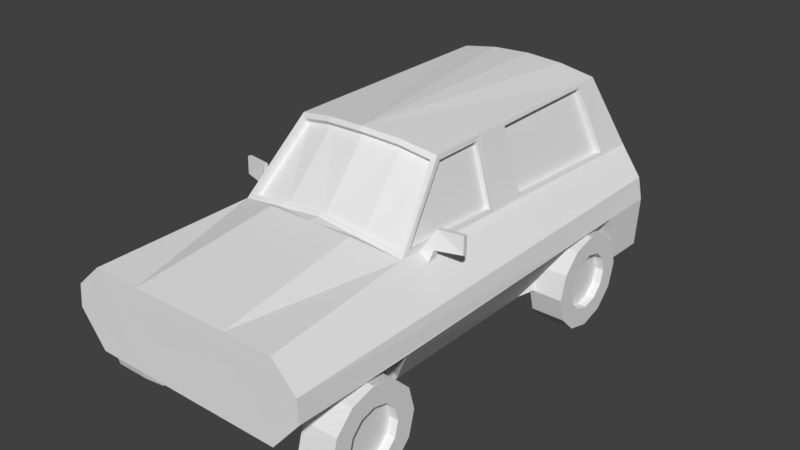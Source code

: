 # Source: 4wd.blend  (saved by Blender 2.79.0; exported with 4.5.12 LTS)
import bpy
from mathutils import Matrix  # noqa: F401  (used for matrix-valued properties, if any)

bpy.ops.wm.read_factory_settings(use_empty=True)
scene = bpy.context.scene
scene.name = 'Scene'

# ---- collections
col_collection_1 = bpy.data.collections.new('Collection 1'); scene.collection.children.link(col_collection_1)

# ---- world
world_world = bpy.data.worlds.new('World'); scene.world = world_world
world_world.color = (0.05088, 0.05088, 0.05088)
world_world.use_sun_shadow = False
world_world.sun_shadow_jitter_overblur = 0.0
world_world.cycles.sampling_method = 'MANUAL'

# ---- meshes
me_4wd = bpy.data.meshes.new('4wd')
me_4wd.from_pydata([(0.8697, 2.433, 2.533), (1.137, 2.787, 1.686), (1.086, -1.206, 0.5518), (1.137, -2.88, 0.7769), (0.8697, -0.35, 2.52), (1.459, 2.676, 0.5518), (1.026, -1.055, 1.755), (1.137, -2.845, 1.671), (1.086, -2.582, 0.7769), (0.4509, -0.3962, 2.593), (0.5687, 2.676, 0.5518), (0.5132, -1.084, 1.83), (0.5687, -2.845, 1.671), (0.4509, 2.433, 2.605), (0.5687, 2.787, 1.686), (0.5687, -1.206, 0.5518), (0.5687, -2.88, 0.7769), (0.5687, -2.582, 0.7769), (0.5132, -1.205, 1.886), (1.428, -2.856, 1.4), (1.428, 2.695, 1.385), (1.447, -2.865, 1.143), (1.479, 2.695, 1.128), (0.4545, -0.4352, 2.549), (0.5096, -1.044, 1.873), (0.8211, -0.3944, 2.477), (0.9634, -1.018, 1.806), (0.4482, -0.3799, 2.498), (0.5033, -0.9884, 1.822), (0.8148, -0.3391, 2.426), (0.9571, -0.9628, 1.756), (1.02, -0.9443, 1.807), (1.069, 0.3386, 1.729), (0.8697, 0.3264, 2.524), (0.879, -0.3289, 2.468), (1.075, 0.7024, 1.725), (0.8697, 0.6497, 2.525), (0.8697, 2.203, 2.532), (1.126, 2.41, 1.693), (0.879, 0.2611, 2.47), (1.057, 0.2718, 1.784), (0.9686, -0.9434, 1.797), (1.005, 0.2727, 1.774), (0.8277, 0.262, 2.461), (0.8277, -0.328, 2.458), (0.8806, 2.136, 2.493), (0.8806, 0.7288, 2.487), (1.067, 0.7765, 1.762), (1.113, 2.324, 1.733), (0.811, 2.137, 2.474), (0.811, 0.7297, 2.467), (0.9971, 0.7774, 1.742), (1.043, 2.325, 1.713), (0.4558, 2.45, 2.562), (0.836, 2.45, 2.497), (0.5627, 2.771, 1.728), (1.079, 2.771, 1.728), (0.4547, 2.389, 2.538), (0.8348, 2.389, 2.473), (0.5616, 2.71, 1.704), (1.078, 2.71, 1.704), (1.112, -1.457, 0.54), (1.505, -1.457, 0.54), (1.112, -1.531, 0.2632), (1.505, -1.531, 0.2632), (1.112, -1.734, 0.06058), (1.505, -1.734, 0.06058), (1.112, -2.011, -0.01359), (1.505, -2.011, -0.01359), (1.112, -2.288, 0.06058), (1.505, -2.288, 0.06058), (1.112, -2.49, 0.2632), (1.505, -2.49, 0.2632), (1.112, -2.565, 0.54), (1.505, -2.565, 0.54), (1.112, -2.49, 0.8168), (1.505, -2.49, 0.8168), (1.112, -2.288, 1.019), (1.505, -2.288, 1.019), (1.112, -2.011, 1.094), (1.505, -2.011, 1.094), (1.112, -1.734, 1.019), (1.505, -1.734, 1.019), (1.112, -1.531, 0.8168), (1.505, -1.531, 0.8168), (1.505, -1.728, 0.3768), (1.505, -1.684, 0.54), (1.505, -1.848, 0.2573), (1.505, -2.011, 0.2135), (1.505, -2.174, 0.2573), (1.505, -2.294, 0.3768), (1.505, -2.337, 0.54), (1.505, -2.294, 0.7033), (1.505, -2.174, 0.8228), (1.505, -2.011, 0.8665), (1.505, -1.848, 0.8228), (1.505, -1.728, 0.7033), (1.406, -1.728, 0.3768), (1.406, -1.684, 0.54), (1.406, -1.848, 0.2573), (1.406, -2.011, 0.2135), (1.406, -2.174, 0.2573), (1.406, -2.294, 0.3768), (1.406, -2.337, 0.54), (1.406, -2.294, 0.7033), (1.406, -2.174, 0.8228), (1.406, -2.011, 0.8665), (1.406, -1.848, 0.8228), (1.406, -1.728, 0.7033), (1.112, 2.132, 0.54), (1.505, 2.132, 0.54), (1.112, 2.058, 0.2632), (1.505, 2.058, 0.2632), (1.112, 1.855, 0.06058), (1.505, 1.855, 0.06058), (1.112, 1.578, -0.01359), (1.505, 1.578, -0.01359), (1.112, 1.302, 0.06058), (1.505, 1.302, 0.06058), (1.112, 1.099, 0.2632), (1.505, 1.099, 0.2632), (1.112, 1.025, 0.54), (1.505, 1.025, 0.54), (1.112, 1.099, 0.8168), (1.505, 1.099, 0.8168), (1.112, 1.302, 1.019), (1.505, 1.302, 1.019), (1.112, 1.578, 1.094), (1.505, 1.578, 1.094), (1.112, 1.855, 1.019), (1.505, 1.855, 1.019), (1.112, 2.058, 0.8168), (1.505, 2.058, 0.8168), (1.505, 1.861, 0.3768), (1.505, 1.905, 0.54), (1.505, 1.742, 0.2573), (1.505, 1.578, 0.2135), (1.505, 1.415, 0.2573), (1.505, 1.296, 0.3768), (1.505, 1.252, 0.54), (1.505, 1.296, 0.7033), (1.505, 1.415, 0.8228), (1.505, 1.578, 0.8665), (1.505, 1.742, 0.8228), (1.505, 1.861, 0.7033), (1.406, 1.861, 0.3768), (1.406, 1.905, 0.54), (1.406, 1.742, 0.2573), (1.406, 1.578, 0.2135), (1.406, 1.415, 0.2573), (1.406, 1.296, 0.3768), (1.406, 1.252, 0.54), (1.406, 1.296, 0.7033), (1.406, 1.415, 0.8228), (1.406, 1.578, 0.8665), (1.406, 1.742, 0.8228), (1.406, 1.861, 0.7033), (1.463, -1.508, 1.136), (1.455, -2.409, 1.139), (1.086, -1.508, 1.136), (1.077, -2.409, 1.139), (1.471, 1.132, 1.132), (1.475, 2.025, 1.13), (1.074, 1.132, 1.132), (1.078, 2.025, 1.13), (1.112, 0.7909, 0.5518), (1.446, 2.204, 0.5518), (1.034, -0.8074, 1.75), (1.037, -0.7174, 1.749), (1.142, -0.8103, 1.67), (1.142, -0.7178, 1.67), (1.147, -0.6942, 1.972), (1.147, -0.6371, 1.967), (1.149, -0.7419, 1.769), (1.149, -0.6375, 1.768), (1.425, -0.6529, 1.976), (1.425, -0.6047, 1.971), (1.427, -0.6558, 1.772), (1.427, -0.6051, 1.772), (0.0, 2.433, 2.63), (0.0, -0.4366, 2.622), (0.0, 2.676, 0.5518), (0.0, 2.787, 1.686), (0.0, -1.079, 1.882), (0.0, -1.206, 0.5518), (0.0, -2.88, 0.7769), (0.0, -2.845, 1.671), (-0.8697, 2.433, 2.533), (-1.137, 2.787, 1.686), (-1.086, -1.206, 0.5518), (-1.137, -2.88, 0.7769), (-0.8697, -0.35, 2.52), (-1.459, 2.676, 0.5518), (-1.026, -1.055, 1.755), (-1.137, -2.845, 1.671), (0.0, -2.582, 0.7769), (-1.086, -2.582, 0.7769), (-0.4509, -0.3962, 2.593), (-0.5687, 2.676, 0.5518), (-0.5132, -1.084, 1.83), (-0.5687, -2.845, 1.671), (-0.4509, 2.433, 2.605), (-0.5687, 2.787, 1.686), (-0.5687, -1.206, 0.5518), (-0.5687, -2.88, 0.7769), (-0.5687, -2.582, 0.7769), (0.0, -1.205, 1.886), (-0.5132, -1.205, 1.886), (-1.428, -2.856, 1.4), (-1.428, 2.695, 1.385), (-1.447, -2.865, 1.143), (-1.479, 2.695, 1.128), (-0.4545, -0.4352, 2.549), (0.0, -0.471, 2.578), (-0.5096, -1.044, 1.873), (0.0, -1.039, 1.919), (-0.8211, -0.3944, 2.477), (-0.9634, -1.018, 1.806), (-0.4482, -0.3799, 2.498), (0.0, -0.4157, 2.528), (-0.5033, -0.9884, 1.822), (0.0, -0.9833, 1.868), (-0.8148, -0.3391, 2.426), (-0.9571, -0.9628, 1.756), (-1.02, -0.9443, 1.807), (-1.069, 0.3386, 1.729), (-0.8697, 0.3264, 2.524), (-0.879, -0.3289, 2.468), (-1.075, 0.7024, 1.725), (-0.8697, 0.6497, 2.525), (-0.8697, 2.203, 2.532), (-1.126, 2.41, 1.693), (-0.879, 0.2611, 2.47), (-1.057, 0.2718, 1.784), (-0.9686, -0.9434, 1.797), (-1.005, 0.2727, 1.774), (-0.8277, 0.262, 2.461), (-0.8277, -0.328, 2.458), (-0.8806, 2.136, 2.493), (-0.8806, 0.7288, 2.487), (-1.067, 0.7765, 1.762), (-1.113, 2.324, 1.733), (-0.811, 2.137, 2.474), (-0.811, 0.7297, 2.467), (-0.9971, 0.7774, 1.742), (-1.043, 2.325, 1.713), (0.0, 2.45, 2.584), (0.0, 2.771, 1.728), (-0.4558, 2.45, 2.562), (-0.836, 2.45, 2.497), (-0.5627, 2.771, 1.728), (-1.079, 2.771, 1.728), (0.0, 2.389, 2.56), (0.0, 2.71, 1.704), (-0.4547, 2.389, 2.538), (-0.8348, 2.389, 2.473), (-0.5616, 2.71, 1.704), (-1.078, 2.71, 1.704), (-1.112, -1.457, 0.54), (-1.505, -1.457, 0.54), (-1.112, -1.531, 0.2632), (-1.505, -1.531, 0.2632), (-1.112, -1.734, 0.06058), (-1.505, -1.734, 0.06058), (-1.112, -2.011, -0.01359), (-1.505, -2.011, -0.01359), (-1.112, -2.288, 0.06058), (-1.505, -2.288, 0.06058), (-1.112, -2.49, 0.2632), (-1.505, -2.49, 0.2632), (-1.112, -2.565, 0.54), (-1.505, -2.565, 0.54), (-1.112, -2.49, 0.8168), (-1.505, -2.49, 0.8168), (-1.112, -2.288, 1.019), (-1.505, -2.288, 1.019), (-1.112, -2.011, 1.094), (-1.505, -2.011, 1.094), (-1.112, -1.734, 1.019), (-1.505, -1.734, 1.019), (-1.112, -1.531, 0.8168), (-1.505, -1.531, 0.8168), (-1.505, -1.728, 0.3768), (-1.505, -1.684, 0.54), (-1.505, -1.848, 0.2573), (-1.505, -2.011, 0.2135), (-1.505, -2.174, 0.2573), (-1.505, -2.294, 0.3768), (-1.505, -2.337, 0.54), (-1.505, -2.294, 0.7033), (-1.505, -2.174, 0.8228), (-1.505, -2.011, 0.8665), (-1.505, -1.848, 0.8228), (-1.505, -1.728, 0.7033), (-1.406, -1.728, 0.3768), (-1.406, -1.684, 0.54), (-1.406, -1.848, 0.2573), (-1.406, -2.011, 0.2135), (-1.406, -2.174, 0.2573), (-1.406, -2.294, 0.3768), (-1.406, -2.337, 0.54), (-1.406, -2.294, 0.7033), (-1.406, -2.174, 0.8228), (-1.406, -2.011, 0.8665), (-1.406, -1.848, 0.8228), (-1.406, -1.728, 0.7033), (-1.112, 2.132, 0.54), (-1.505, 2.132, 0.54), (-1.112, 2.058, 0.2632), (-1.505, 2.058, 0.2632), (-1.112, 1.855, 0.06058), (-1.505, 1.855, 0.06058), (-1.112, 1.578, -0.01359), (-1.505, 1.578, -0.01359), (-1.112, 1.302, 0.06058), (-1.505, 1.302, 0.06058), (-1.112, 1.099, 0.2632), (-1.505, 1.099, 0.2632), (-1.112, 1.025, 0.54), (-1.505, 1.025, 0.54), (-1.112, 1.099, 0.8168), (-1.505, 1.099, 0.8168), (-1.112, 1.302, 1.019), (-1.505, 1.302, 1.019), (-1.112, 1.578, 1.094), (-1.505, 1.578, 1.094), (-1.112, 1.855, 1.019), (-1.505, 1.855, 1.019), (-1.112, 2.058, 0.8168), (-1.505, 2.058, 0.8168), (-1.505, 1.861, 0.3768), (-1.505, 1.905, 0.54), (-1.505, 1.742, 0.2573), (-1.505, 1.578, 0.2135), (-1.505, 1.415, 0.2573), (-1.505, 1.296, 0.3768), (-1.505, 1.252, 0.54), (-1.505, 1.296, 0.7033), (-1.505, 1.415, 0.8228), (-1.505, 1.578, 0.8665), (-1.505, 1.742, 0.8228), (-1.505, 1.861, 0.7033), (-1.406, 1.861, 0.3768), (-1.406, 1.905, 0.54), (-1.406, 1.742, 0.2573), (-1.406, 1.578, 0.2135), (-1.406, 1.415, 0.2573), (-1.406, 1.296, 0.3768), (-1.406, 1.252, 0.54), (-1.406, 1.296, 0.7033), (-1.406, 1.415, 0.8228), (-1.406, 1.578, 0.8665), (-1.406, 1.742, 0.8228), (-1.406, 1.861, 0.7033), (-1.463, -1.508, 1.136), (-1.455, -2.409, 1.139), (-1.086, -1.508, 1.136), (-1.077, -2.409, 1.139), (-1.471, 1.132, 1.132), (-1.475, 2.025, 1.13), (-1.074, 1.132, 1.132), (-1.078, 2.025, 1.13), (-1.112, 0.7909, 0.5518), (-1.446, 2.204, 0.5518), (-1.034, -0.8074, 1.75), (-1.037, -0.7174, 1.749), (-1.142, -0.8103, 1.67), (-1.142, -0.7178, 1.67), (-1.147, -0.6942, 1.972), (-1.147, -0.6371, 1.967), (-1.149, -0.7419, 1.769), (-1.149, -0.6375, 1.768), (-1.425, -0.6529, 1.976), (-1.425, -0.6047, 1.971), (-1.427, -0.6558, 1.772), (-1.427, -0.6051, 1.772), (-0.9499, 2.78, 1.554), (-0.9499, 3.172, 1.554), (-0.8758, 2.78, 1.278), (-0.8758, 3.172, 1.278), (-0.6731, 2.78, 1.075), (-0.6731, 3.172, 1.075), (-0.3963, 2.78, 1.001), (-0.3963, 3.172, 1.001), (-0.1195, 2.78, 1.075), (-0.1195, 3.172, 1.075), (0.08311, 2.78, 1.278), (0.08311, 3.172, 1.278), (0.1573, 2.78, 1.554), (0.1573, 3.172, 1.554), (0.08311, 2.78, 1.831), (0.08311, 3.172, 1.831), (-0.1195, 2.78, 2.034), (-0.1195, 3.172, 2.034), (-0.3963, 2.78, 2.108), (-0.3963, 3.172, 2.108), (-0.6731, 2.78, 2.034), (-0.6731, 3.172, 2.034), (-0.8758, 2.78, 1.831), (-0.8758, 3.172, 1.831), (-0.6791, 3.172, 1.391), (-0.7228, 3.172, 1.554), (-0.5596, 3.172, 1.272), (-0.3963, 3.172, 1.228), (-0.2331, 3.172, 1.272), (-0.1136, 3.172, 1.391), (-0.06985, 3.172, 1.554), (-0.1136, 3.172, 1.718), (-0.2331, 3.172, 1.837), (-0.3963, 3.172, 1.881), (-0.5596, 3.172, 1.837), (-0.6791, 3.172, 1.718), (-0.6791, 3.074, 1.391), (-0.7228, 3.074, 1.554), (-0.5596, 3.074, 1.272), (-0.3963, 3.074, 1.228), (-0.2331, 3.074, 1.272), (-0.1136, 3.074, 1.391), (-0.06985, 3.074, 1.554), (-0.1136, 3.074, 1.718), (-0.2331, 3.074, 1.837), (-0.3963, 3.074, 1.881), (-0.5596, 3.074, 1.837), (-0.6791, 3.074, 1.718)], [], [(16, 12, 186, 185), (6, 4, 25, 26), (11, 183, 206, 18), (10, 15, 184, 181), (32, 33, 39, 40), (17, 8, 3, 16), (14, 182, 247, 55), (10, 14, 1, 20, 22, 5), (15, 2, 8, 17), (0, 37, 38, 1), (184, 15, 17, 195), (181, 182, 14, 10), (1, 14, 55, 56), (195, 17, 16, 185), (9, 4, 33, 36, 37, 0, 13, 179, 180), (5, 166, 165, 2, 15, 10), (186, 12, 18, 206), (11, 6, 26, 24), (3, 21, 19, 7, 12, 16), (6, 18, 12, 7), (11, 18, 6), (2, 159, 160, 8), (19, 20, 1, 38, 35, 32, 168, 170, 169, 167, 6, 7), (21, 158, 157, 161, 162, 22, 20, 19), (23, 213, 219, 27), (25, 23, 27, 29), (4, 9, 23, 25), (183, 11, 24, 215), (9, 180, 213, 23), (27, 219, 221, 28), (29, 27, 28, 30), (24, 26, 30, 28), (26, 25, 29, 30), (215, 24, 28, 221), (42, 43, 44, 41), (4, 6, 31, 34), (33, 4, 34, 39), (6, 167, 168, 32, 40, 31), (35, 36, 33, 32), (39, 34, 44, 43), (35, 38, 48, 47), (31, 40, 42, 41), (34, 31, 41, 44), (40, 39, 43, 42), (47, 48, 52, 51), (36, 35, 47, 46), (37, 36, 46, 45), (38, 37, 45, 48), (52, 49, 50, 51), (45, 46, 50, 49), (48, 45, 49, 52), (46, 47, 51, 50), (54, 56, 60, 58), (55, 247, 253, 59), (0, 1, 56, 54), (13, 0, 54, 53), (179, 13, 53, 246), (57, 58, 60, 59), (252, 57, 59, 253), (53, 54, 58, 57), (246, 53, 57, 252), (56, 55, 59, 60), (61, 62, 64, 63), (63, 64, 66, 65), (65, 66, 68, 67), (67, 68, 70, 69), (69, 70, 72, 71), (71, 72, 74, 73), (73, 74, 76, 75), (75, 76, 78, 77), (77, 78, 80, 79), (79, 80, 82, 81), (80, 78, 93, 94), (81, 82, 84, 83), (83, 84, 62, 61), (61, 63, 65, 67, 69, 71, 73, 75, 77, 79, 81, 83), (85, 86, 98, 97), (78, 76, 92, 93), (76, 74, 91, 92), (74, 72, 90, 91), (72, 70, 89, 90), (70, 68, 88, 89), (62, 84, 96, 86), (64, 62, 86, 85), (68, 66, 87, 88), (84, 82, 95, 96), (66, 64, 85, 87), (82, 80, 94, 95), (97, 98, 108, 107, 106, 105, 104, 103, 102, 101, 100, 99), (93, 92, 104, 105), (90, 89, 101, 102), (86, 96, 108, 98), (87, 85, 97, 99), (94, 93, 105, 106), (91, 90, 102, 103), (88, 87, 99, 100), (95, 94, 106, 107), (92, 91, 103, 104), (89, 88, 100, 101), (96, 95, 107, 108), (109, 110, 112, 111), (111, 112, 114, 113), (113, 114, 116, 115), (115, 116, 118, 117), (117, 118, 120, 119), (119, 120, 122, 121), (121, 122, 124, 123), (123, 124, 126, 125), (125, 126, 128, 127), (127, 128, 130, 129), (128, 126, 141, 142), (129, 130, 132, 131), (131, 132, 110, 109), (109, 111, 113, 115, 117, 119, 121, 123, 125, 127, 129, 131), (133, 134, 146, 145), (126, 124, 140, 141), (124, 122, 139, 140), (122, 120, 138, 139), (120, 118, 137, 138), (118, 116, 136, 137), (110, 132, 144, 134), (112, 110, 134, 133), (116, 114, 135, 136), (132, 130, 143, 144), (114, 112, 133, 135), (130, 128, 142, 143), (145, 146, 156, 155, 154, 153, 152, 151, 150, 149, 148, 147), (141, 140, 152, 153), (138, 137, 149, 150), (134, 144, 156, 146), (135, 133, 145, 147), (142, 141, 153, 154), (139, 138, 150, 151), (136, 135, 147, 148), (143, 142, 154, 155), (140, 139, 151, 152), (137, 136, 148, 149), (144, 143, 155, 156), (157, 158, 160, 159), (158, 21, 160), (21, 3, 8, 160), (162, 161, 163, 164), (163, 165, 166, 164), (162, 164, 166), (5, 22, 162, 166), (159, 2, 157), (163, 161, 165), (165, 161, 157, 2), (171, 173, 177, 175), (170, 168, 172, 174), (167, 169, 173, 171), (169, 170, 174, 173), (168, 167, 171, 172), (175, 177, 178, 176), (173, 174, 178, 177), (172, 171, 175, 176), (174, 172, 176, 178), (204, 185, 186, 200), (193, 217, 216, 191), (199, 207, 206, 183), (198, 181, 184, 203), (225, 233, 232, 226), (205, 204, 190, 196), (202, 250, 247, 182), (198, 192, 211, 209, 188, 202), (203, 205, 196, 189), (187, 188, 231, 230), (184, 195, 205, 203), (181, 198, 202, 182), (188, 251, 250, 202), (195, 185, 204, 205), (197, 180, 179, 201, 187, 230, 229, 226, 191), (192, 198, 203, 189, 362, 363), (186, 206, 207, 200), (199, 214, 217, 193), (190, 204, 200, 194, 208, 210), (193, 194, 200, 207), (199, 193, 207), (189, 196, 357, 356), (208, 194, 193, 364, 366, 367, 365, 225, 228, 231, 188, 209), (210, 208, 209, 211, 359, 358, 354, 355), (212, 218, 219, 213), (216, 222, 218, 212), (191, 216, 212, 197), (183, 215, 214, 199), (197, 212, 213, 180), (218, 220, 221, 219), (222, 223, 220, 218), (214, 220, 223, 217), (217, 223, 222, 216), (215, 221, 220, 214), (235, 234, 237, 236), (191, 227, 224, 193), (226, 232, 227, 191), (193, 224, 233, 225, 365, 364), (228, 225, 226, 229), (232, 236, 237, 227), (228, 240, 241, 231), (224, 234, 235, 233), (227, 237, 234, 224), (233, 235, 236, 232), (240, 244, 245, 241), (229, 239, 240, 228), (230, 238, 239, 229), (231, 241, 238, 230), (245, 244, 243, 242), (238, 242, 243, 239), (241, 245, 242, 238), (239, 243, 244, 240), (249, 255, 257, 251), (250, 256, 253, 247), (187, 249, 251, 188), (201, 248, 249, 187), (179, 246, 248, 201), (254, 256, 257, 255), (252, 253, 256, 254), (248, 254, 255, 249), (246, 252, 254, 248), (251, 257, 256, 250), (258, 260, 261, 259), (260, 262, 263, 261), (262, 264, 265, 263), (264, 266, 267, 265), (266, 268, 269, 267), (268, 270, 271, 269), (270, 272, 273, 271), (272, 274, 275, 273), (274, 276, 277, 275), (276, 278, 279, 277), (277, 291, 290, 275), (278, 280, 281, 279), (280, 258, 259, 281), (258, 280, 278, 276, 274, 272, 270, 268, 266, 264, 262, 260), (282, 294, 295, 283), (275, 290, 289, 273), (273, 289, 288, 271), (271, 288, 287, 269), (269, 287, 286, 267), (267, 286, 285, 265), (259, 283, 293, 281), (261, 282, 283, 259), (265, 285, 284, 263), (281, 293, 292, 279), (263, 284, 282, 261), (279, 292, 291, 277), (294, 296, 297, 298, 299, 300, 301, 302, 303, 304, 305, 295), (290, 302, 301, 289), (287, 299, 298, 286), (283, 295, 305, 293), (284, 296, 294, 282), (291, 303, 302, 290), (288, 300, 299, 287), (285, 297, 296, 284), (292, 304, 303, 291), (289, 301, 300, 288), (286, 298, 297, 285), (293, 305, 304, 292), (306, 308, 309, 307), (308, 310, 311, 309), (310, 312, 313, 311), (312, 314, 315, 313), (314, 316, 317, 315), (316, 318, 319, 317), (318, 320, 321, 319), (320, 322, 323, 321), (322, 324, 325, 323), (324, 326, 327, 325), (325, 339, 338, 323), (326, 328, 329, 327), (328, 306, 307, 329), (306, 328, 326, 324, 322, 320, 318, 316, 314, 312, 310, 308), (330, 342, 343, 331), (323, 338, 337, 321), (321, 337, 336, 319), (319, 336, 335, 317), (317, 335, 334, 315), (315, 334, 333, 313), (307, 331, 341, 329), (309, 330, 331, 307), (313, 333, 332, 311), (329, 341, 340, 327), (311, 332, 330, 309), (327, 340, 339, 325), (342, 344, 345, 346, 347, 348, 349, 350, 351, 352, 353, 343), (338, 350, 349, 337), (335, 347, 346, 334), (331, 343, 353, 341), (332, 344, 342, 330), (339, 351, 350, 338), (336, 348, 347, 335), (333, 345, 344, 332), (340, 352, 351, 339), (337, 349, 348, 336), (334, 346, 345, 333), (341, 353, 352, 340), (354, 356, 357, 355), (355, 357, 210), (210, 357, 196, 190), (359, 361, 360, 358), (360, 361, 363, 362), (359, 363, 361), (192, 363, 359, 211), (356, 354, 189), (360, 362, 358), (362, 189, 354, 358), (368, 372, 374, 370), (367, 371, 369, 365), (364, 368, 370, 366), (366, 370, 371, 367), (365, 369, 368, 364), (372, 373, 375, 374), (370, 374, 375, 371), (369, 373, 372, 368), (371, 375, 373, 369), (376, 377, 379, 378), (378, 379, 381, 380), (380, 381, 383, 382), (382, 383, 385, 384), (384, 385, 387, 386), (386, 387, 389, 388), (388, 389, 391, 390), (390, 391, 393, 392), (392, 393, 395, 394), (394, 395, 397, 396), (395, 393, 408, 409), (396, 397, 399, 398), (398, 399, 377, 376), (376, 378, 380, 382, 384, 386, 388, 390, 392, 394, 396, 398), (400, 401, 413, 412), (393, 391, 407, 408), (391, 389, 406, 407), (389, 387, 405, 406), (387, 385, 404, 405), (385, 383, 403, 404), (377, 399, 411, 401), (379, 377, 401, 400), (383, 381, 402, 403), (399, 397, 410, 411), (381, 379, 400, 402), (397, 395, 409, 410), (412, 413, 423, 422, 421, 420, 419, 418, 417, 416, 415, 414), (408, 407, 419, 420), (405, 404, 416, 417), (401, 411, 423, 413), (402, 400, 412, 414), (409, 408, 420, 421), (406, 405, 417, 418), (403, 402, 414, 415), (410, 409, 421, 422), (407, 406, 418, 419), (404, 403, 415, 416), (411, 410, 422, 423)])
me_4wd.use_remesh_preserve_volume = False
me_4wd.use_remesh_preserve_attributes = False
me_4wd.use_mirror_vertex_groups = False
me_4wd.update()

# ---- objects
ob_4wd = bpy.data.objects.new('4wd', me_4wd)

# ---- transforms, parenting, visibility, modifiers, constraints
ob_4wd.location = (0.0, 0.0, 0.0)
ob_4wd.lineart.crease_threshold = 0.0

# ---- collection membership
col_collection_1.objects.link(ob_4wd)

# ---- scene / render settings (as saved in the file)
scene.frame_start = 1; scene.frame_end = 250; scene.frame_set(0)
scene.render.engine = 'BLENDER_EEVEE_NEXT'
scene.render.resolution_percentage = 50
scene.render.dither_intensity = 0.0
scene.cycles.use_denoising = False
scene.cycles.samples = 128
scene.cycles.sampling_pattern = 'TABULATED_SOBOL'
scene.cycles.use_adaptive_sampling = False
scene.cycles.use_light_tree = False
scene.cycles.blur_glossy = 0.0
scene.cycles.sample_clamp_indirect = 0.0
scene.view_settings.view_transform = 'Standard'
bpy.context.view_layer.update()

# ---- added for rendering (the .blend has no active camera and no usable light): camera, sun
cam_auto = bpy.data.cameras.new('AutoCamera')
cam_auto.lens = 50.0
cam_auto.sensor_width = 36.0
cam_auto.clip_end = 1000.0
ob_auto_camera = bpy.data.objects.new('AutoCamera', cam_auto)
scene.collection.objects.link(ob_auto_camera)
ob_auto_camera.location = (6.7145, -7.91112, 6.67957)
ob_auto_camera.rotation_euler = (1.09748, -7.21219e-08, 0.694738)
scene.camera = ob_auto_camera
light_auto_sun = bpy.data.lights.new('AutoSun', 'SUN')
light_auto_sun.energy = 3.0
light_auto_sun.angle = 0.0523599
ob_auto_sun = bpy.data.objects.new('AutoSun', light_auto_sun)
scene.collection.objects.link(ob_auto_sun)
ob_auto_sun.rotation_euler = (0.872665, 0.174533, 0.523599)
bpy.context.view_layer.update()
